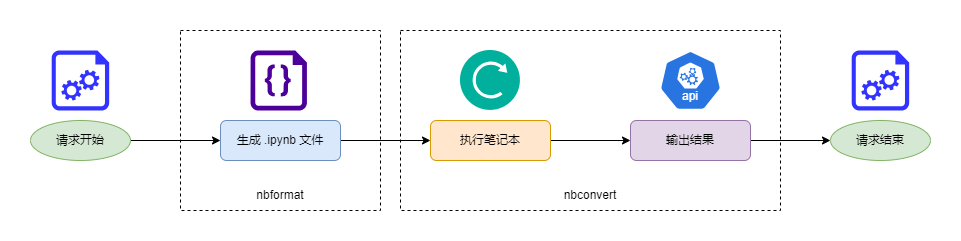

The diagram above was exported from draw.io. Its source (the exported page's mxGraphModel, read from the mxfile embedded in the PNG):
<mxGraphModel dx="1206" dy="702" grid="1" gridSize="10" guides="1" tooltips="1" connect="1" arrows="1" fold="1" page="1" pageScale="1" pageWidth="850" pageHeight="1100" math="0" shadow="0">
  <root>
    <mxCell id="0" />
    <mxCell id="1" parent="0" />
    <mxCell id="eDnrtQwS9M9uBAcfGOG8-1" value="" style="sketch=0;aspect=fixed;pointerEvents=1;shadow=0;dashed=0;html=1;strokeColor=none;labelPosition=center;verticalLabelPosition=bottom;verticalAlign=top;align=center;shape=mxgraph.azure.startup_task;fillColor=#3333FF;" vertex="1" parent="1">
      <mxGeometry x="111.2" y="250" width="57.6" height="60" as="geometry" />
    </mxCell>
    <mxCell id="eDnrtQwS9M9uBAcfGOG8-15" value="" style="rounded=0;whiteSpace=wrap;html=1;dashed=1;" vertex="1" parent="1">
      <mxGeometry x="240" y="230" width="200" height="180" as="geometry" />
    </mxCell>
    <mxCell id="eDnrtQwS9M9uBAcfGOG8-5" style="edgeStyle=orthogonalEdgeStyle;rounded=0;orthogonalLoop=1;jettySize=auto;html=1;exitX=1;exitY=0.5;exitDx=0;exitDy=0;" edge="1" parent="1" source="eDnrtQwS9M9uBAcfGOG8-3" target="eDnrtQwS9M9uBAcfGOG8-4">
      <mxGeometry relative="1" as="geometry" />
    </mxCell>
    <mxCell id="eDnrtQwS9M9uBAcfGOG8-16" value="" style="rounded=0;whiteSpace=wrap;html=1;dashed=1;" vertex="1" parent="1">
      <mxGeometry x="460" y="230" width="380" height="180" as="geometry" />
    </mxCell>
    <mxCell id="eDnrtQwS9M9uBAcfGOG8-3" value="请求开始" style="ellipse;whiteSpace=wrap;html=1;fillColor=#d5e8d4;strokeColor=#82b366;" vertex="1" parent="1">
      <mxGeometry x="90" y="320" width="100" height="40" as="geometry" />
    </mxCell>
    <mxCell id="eDnrtQwS9M9uBAcfGOG8-7" style="edgeStyle=orthogonalEdgeStyle;rounded=0;orthogonalLoop=1;jettySize=auto;html=1;exitX=1;exitY=0.5;exitDx=0;exitDy=0;" edge="1" parent="1" source="eDnrtQwS9M9uBAcfGOG8-4" target="eDnrtQwS9M9uBAcfGOG8-6">
      <mxGeometry relative="1" as="geometry" />
    </mxCell>
    <mxCell id="eDnrtQwS9M9uBAcfGOG8-4" value="生成 .ipynb 文件" style="rounded=1;whiteSpace=wrap;html=1;fillColor=#dae8fc;strokeColor=#6c8ebf;" vertex="1" parent="1">
      <mxGeometry x="280" y="320" width="120" height="40" as="geometry" />
    </mxCell>
    <mxCell id="eDnrtQwS9M9uBAcfGOG8-9" style="edgeStyle=orthogonalEdgeStyle;rounded=0;orthogonalLoop=1;jettySize=auto;html=1;exitX=1;exitY=0.5;exitDx=0;exitDy=0;entryX=0;entryY=0.5;entryDx=0;entryDy=0;" edge="1" parent="1" source="eDnrtQwS9M9uBAcfGOG8-6" target="eDnrtQwS9M9uBAcfGOG8-8">
      <mxGeometry relative="1" as="geometry" />
    </mxCell>
    <mxCell id="eDnrtQwS9M9uBAcfGOG8-6" value="执行笔记本" style="rounded=1;whiteSpace=wrap;html=1;fillColor=#ffe6cc;strokeColor=#d79b00;" vertex="1" parent="1">
      <mxGeometry x="490" y="320" width="120" height="40" as="geometry" />
    </mxCell>
    <mxCell id="eDnrtQwS9M9uBAcfGOG8-19" style="edgeStyle=orthogonalEdgeStyle;rounded=0;orthogonalLoop=1;jettySize=auto;html=1;exitX=1;exitY=0.5;exitDx=0;exitDy=0;entryX=0;entryY=0.5;entryDx=0;entryDy=0;" edge="1" parent="1" source="eDnrtQwS9M9uBAcfGOG8-8" target="eDnrtQwS9M9uBAcfGOG8-18">
      <mxGeometry relative="1" as="geometry" />
    </mxCell>
    <mxCell id="eDnrtQwS9M9uBAcfGOG8-8" value="输出结果" style="rounded=1;whiteSpace=wrap;html=1;fillColor=#e1d5e7;strokeColor=#9673a6;" vertex="1" parent="1">
      <mxGeometry x="690" y="320" width="120" height="40" as="geometry" />
    </mxCell>
    <mxCell id="eDnrtQwS9M9uBAcfGOG8-10" value="" style="sketch=0;aspect=fixed;pointerEvents=1;shadow=0;dashed=0;html=1;strokeColor=none;labelPosition=center;verticalLabelPosition=bottom;verticalAlign=top;align=center;fillColor=#4C0099;shape=mxgraph.azure.code_file" vertex="1" parent="1">
      <mxGeometry x="310" y="250" width="56.4" height="60" as="geometry" />
    </mxCell>
    <mxCell id="eDnrtQwS9M9uBAcfGOG8-11" value="" style="image;aspect=fixed;perimeter=ellipsePerimeter;html=1;align=center;shadow=0;dashed=0;fontColor=#4277BB;labelBackgroundColor=default;fontSize=12;spacingTop=3;image=img/lib/ibm/management/push_notifications.svg;" vertex="1" parent="1">
      <mxGeometry x="520" y="250" width="60" height="60" as="geometry" />
    </mxCell>
    <mxCell id="eDnrtQwS9M9uBAcfGOG8-12" value="" style="aspect=fixed;sketch=0;html=1;dashed=0;whitespace=wrap;verticalLabelPosition=bottom;verticalAlign=top;fillColor=#2875E2;strokeColor=#ffffff;points=[[0.005,0.63,0],[0.1,0.2,0],[0.9,0.2,0],[0.5,0,0],[0.995,0.63,0],[0.72,0.99,0],[0.5,1,0],[0.28,0.99,0]];shape=mxgraph.kubernetes.icon2;kubernetesLabel=1;prIcon=api" vertex="1" parent="1">
      <mxGeometry x="718.75" y="250" width="62.5" height="60" as="geometry" />
    </mxCell>
    <mxCell id="eDnrtQwS9M9uBAcfGOG8-13" value="nbformat" style="text;html=1;align=center;verticalAlign=middle;whiteSpace=wrap;rounded=0;" vertex="1" parent="1">
      <mxGeometry x="310" y="380" width="60" height="30" as="geometry" />
    </mxCell>
    <mxCell id="eDnrtQwS9M9uBAcfGOG8-14" value="nbconvert" style="text;html=1;align=center;verticalAlign=middle;whiteSpace=wrap;rounded=0;" vertex="1" parent="1">
      <mxGeometry x="620" y="380" width="60" height="30" as="geometry" />
    </mxCell>
    <mxCell id="eDnrtQwS9M9uBAcfGOG8-17" value="" style="sketch=0;aspect=fixed;pointerEvents=1;shadow=0;dashed=0;html=1;strokeColor=none;labelPosition=center;verticalLabelPosition=bottom;verticalAlign=top;align=center;shape=mxgraph.azure.startup_task;fillColor=#3333FF;" vertex="1" parent="1">
      <mxGeometry x="911.2" y="250" width="57.6" height="60" as="geometry" />
    </mxCell>
    <mxCell id="eDnrtQwS9M9uBAcfGOG8-18" value="请求结束" style="ellipse;whiteSpace=wrap;html=1;fillColor=#d5e8d4;strokeColor=#82b366;" vertex="1" parent="1">
      <mxGeometry x="890" y="320" width="100" height="40" as="geometry" />
    </mxCell>
  </root>
</mxGraphModel>